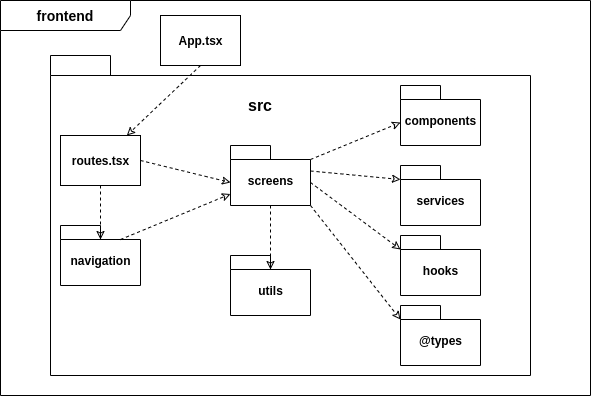

The diagram above was exported from draw.io. Its source (the exported page's mxGraphModel, read from the mxfile embedded in the PNG):
<mxGraphModel dx="1015" dy="524" grid="1" gridSize="10" guides="1" tooltips="1" connect="1" arrows="1" fold="1" page="1" pageScale="1" pageWidth="850" pageHeight="1100" math="0" shadow="0">
  <root>
    <mxCell id="0" />
    <mxCell id="1" parent="0" />
    <mxCell id="mjZ5_FkiVWn-T5Bxgb9Y-2" value="&lt;b&gt;&lt;font style=&quot;font-size: 14px&quot;&gt;frontend&lt;/font&gt;&lt;/b&gt;" style="shape=umlFrame;whiteSpace=wrap;html=1;width=130;height=30;" parent="1" vertex="1">
      <mxGeometry x="10" y="15" width="590" height="395" as="geometry" />
    </mxCell>
    <mxCell id="mjZ5_FkiVWn-T5Bxgb9Y-6" value="" style="shape=folder;fontStyle=1;spacingTop=10;tabWidth=60;tabHeight=20;tabPosition=left;html=1;" parent="1" vertex="1">
      <mxGeometry x="60" y="70" width="480" height="320" as="geometry" />
    </mxCell>
    <mxCell id="mjZ5_FkiVWn-T5Bxgb9Y-7" value="&lt;b style=&quot;font-size: 16px&quot;&gt;src&lt;/b&gt;" style="text;html=1;strokeColor=none;fillColor=none;align=center;verticalAlign=middle;whiteSpace=wrap;rounded=0;fontSize=16;" parent="1" vertex="1">
      <mxGeometry x="250" y="110" width="40" height="20" as="geometry" />
    </mxCell>
    <mxCell id="mjZ5_FkiVWn-T5Bxgb9Y-14" value="screens" style="shape=folder;fontStyle=1;spacingTop=10;tabWidth=40;tabHeight=14;tabPosition=left;html=1;" parent="1" vertex="1">
      <mxGeometry x="240" y="160" width="80" height="60" as="geometry" />
    </mxCell>
    <mxCell id="mjZ5_FkiVWn-T5Bxgb9Y-15" value="&lt;b&gt;App.tsx&lt;/b&gt;" style="html=1;" parent="1" vertex="1">
      <mxGeometry x="170" y="30" width="80" height="50" as="geometry" />
    </mxCell>
    <mxCell id="mjZ5_FkiVWn-T5Bxgb9Y-16" value="&lt;b&gt;routes.tsx&lt;/b&gt;" style="html=1;" parent="1" vertex="1">
      <mxGeometry x="70" y="150" width="80" height="50" as="geometry" />
    </mxCell>
    <mxCell id="mjZ5_FkiVWn-T5Bxgb9Y-24" value="" style="endArrow=classic;html=1;fontSize=16;dashed=1;endFill=0;exitX=0.5;exitY=1;exitDx=0;exitDy=0;" parent="1" source="mjZ5_FkiVWn-T5Bxgb9Y-15" target="mjZ5_FkiVWn-T5Bxgb9Y-16" edge="1">
      <mxGeometry width="50" height="50" relative="1" as="geometry">
        <mxPoint x="160" y="175" as="sourcePoint" />
        <mxPoint x="260" y="177" as="targetPoint" />
      </mxGeometry>
    </mxCell>
    <mxCell id="mjZ5_FkiVWn-T5Bxgb9Y-26" value="components" style="shape=folder;fontStyle=1;spacingTop=10;tabWidth=40;tabHeight=14;tabPosition=left;html=1;" parent="1" vertex="1">
      <mxGeometry x="410" y="100" width="80" height="60" as="geometry" />
    </mxCell>
    <mxCell id="mjZ5_FkiVWn-T5Bxgb9Y-27" value="utils" style="shape=folder;fontStyle=1;spacingTop=10;tabWidth=40;tabHeight=14;tabPosition=left;html=1;" parent="1" vertex="1">
      <mxGeometry x="240" y="270" width="80" height="60" as="geometry" />
    </mxCell>
    <mxCell id="62q4DqtaVv7z1ahGxDMV-12" value="" style="endArrow=classic;html=1;fontSize=16;dashed=1;endFill=0;exitX=0;exitY=0;exitDx=80;exitDy=14;entryX=0;entryY=0;entryDx=0;entryDy=37;entryPerimeter=0;exitPerimeter=0;" parent="1" source="mjZ5_FkiVWn-T5Bxgb9Y-14" target="mjZ5_FkiVWn-T5Bxgb9Y-26" edge="1">
      <mxGeometry width="50" height="50" relative="1" as="geometry">
        <mxPoint x="160" y="175" as="sourcePoint" />
        <mxPoint x="240" y="177" as="targetPoint" />
      </mxGeometry>
    </mxCell>
    <mxCell id="ffLviGF12-0b6dv_heO0-2" value="" style="endArrow=classic;html=1;fontSize=16;dashed=1;endFill=0;exitX=1;exitY=0.5;exitDx=0;exitDy=0;entryX=0;entryY=0;entryDx=0;entryDy=37;entryPerimeter=0;" parent="1" source="mjZ5_FkiVWn-T5Bxgb9Y-16" target="mjZ5_FkiVWn-T5Bxgb9Y-14" edge="1">
      <mxGeometry width="50" height="50" relative="1" as="geometry">
        <mxPoint x="290" y="217" as="sourcePoint" />
        <mxPoint x="390" y="177" as="targetPoint" />
      </mxGeometry>
    </mxCell>
    <mxCell id="ffLviGF12-0b6dv_heO0-3" value="" style="endArrow=classic;html=1;fontSize=16;dashed=1;endFill=0;exitX=0.5;exitY=1;exitDx=0;exitDy=0;exitPerimeter=0;entryX=0;entryY=0;entryDx=40;entryDy=14;entryPerimeter=0;" parent="1" source="mjZ5_FkiVWn-T5Bxgb9Y-14" target="mjZ5_FkiVWn-T5Bxgb9Y-27" edge="1">
      <mxGeometry width="50" height="50" relative="1" as="geometry">
        <mxPoint x="200" y="110" as="sourcePoint" />
        <mxPoint x="131.42857142857133" y="190" as="targetPoint" />
      </mxGeometry>
    </mxCell>
    <mxCell id="ffLviGF12-0b6dv_heO0-4" value="navigation" style="shape=folder;fontStyle=1;spacingTop=10;tabWidth=40;tabHeight=14;tabPosition=left;html=1;" parent="1" vertex="1">
      <mxGeometry x="70" y="240" width="80" height="60" as="geometry" />
    </mxCell>
    <mxCell id="ffLviGF12-0b6dv_heO0-5" value="" style="endArrow=classic;html=1;fontSize=16;dashed=1;endFill=0;exitX=0.5;exitY=1;exitDx=0;exitDy=0;entryX=0;entryY=0;entryDx=40;entryDy=14;entryPerimeter=0;" parent="1" source="mjZ5_FkiVWn-T5Bxgb9Y-16" target="ffLviGF12-0b6dv_heO0-4" edge="1">
      <mxGeometry width="50" height="50" relative="1" as="geometry">
        <mxPoint x="200" y="110" as="sourcePoint" />
        <mxPoint x="131.42857142857133" y="190" as="targetPoint" />
      </mxGeometry>
    </mxCell>
    <mxCell id="ffLviGF12-0b6dv_heO0-7" value="" style="endArrow=classic;html=1;fontSize=16;dashed=1;endFill=0;entryX=0;entryY=0;entryDx=0;entryDy=48.5;entryPerimeter=0;exitX=0;exitY=0;exitDx=60;exitDy=14;exitPerimeter=0;" parent="1" source="ffLviGF12-0b6dv_heO0-4" target="mjZ5_FkiVWn-T5Bxgb9Y-14" edge="1">
      <mxGeometry width="50" height="50" relative="1" as="geometry">
        <mxPoint x="150" y="215" as="sourcePoint" />
        <mxPoint x="210" y="217" as="targetPoint" />
      </mxGeometry>
    </mxCell>
    <mxCell id="ffLviGF12-0b6dv_heO0-8" value="services" style="shape=folder;fontStyle=1;spacingTop=10;tabWidth=40;tabHeight=14;tabPosition=left;html=1;" parent="1" vertex="1">
      <mxGeometry x="410" y="180" width="80" height="60" as="geometry" />
    </mxCell>
    <mxCell id="ffLviGF12-0b6dv_heO0-9" value="" style="endArrow=classic;html=1;fontSize=16;dashed=1;endFill=0;exitX=0;exitY=0;exitDx=80;exitDy=25.5;exitPerimeter=0;entryX=0;entryY=0;entryDx=0;entryDy=14;entryPerimeter=0;" parent="1" source="mjZ5_FkiVWn-T5Bxgb9Y-14" target="ffLviGF12-0b6dv_heO0-8" edge="1">
      <mxGeometry width="50" height="50" relative="1" as="geometry">
        <mxPoint x="110" y="240" as="sourcePoint" />
        <mxPoint x="120" y="284" as="targetPoint" />
      </mxGeometry>
    </mxCell>
    <mxCell id="sXeVfNrKkaaAhq1RQY8x-1" value="hooks" style="shape=folder;fontStyle=1;spacingTop=10;tabWidth=40;tabHeight=14;tabPosition=left;html=1;" vertex="1" parent="1">
      <mxGeometry x="410" y="250" width="80" height="60" as="geometry" />
    </mxCell>
    <mxCell id="sXeVfNrKkaaAhq1RQY8x-5" value="" style="endArrow=classic;html=1;fontSize=16;dashed=1;endFill=0;exitX=0;exitY=0;exitDx=80;exitDy=37;exitPerimeter=0;entryX=0;entryY=0;entryDx=0;entryDy=14;entryPerimeter=0;" edge="1" parent="1" source="mjZ5_FkiVWn-T5Bxgb9Y-14" target="sXeVfNrKkaaAhq1RQY8x-1">
      <mxGeometry width="50" height="50" relative="1" as="geometry">
        <mxPoint x="330" y="187" as="sourcePoint" />
        <mxPoint x="420" y="206.5" as="targetPoint" />
      </mxGeometry>
    </mxCell>
    <mxCell id="sXeVfNrKkaaAhq1RQY8x-6" value="@types" style="shape=folder;fontStyle=1;spacingTop=10;tabWidth=40;tabHeight=14;tabPosition=left;html=1;" vertex="1" parent="1">
      <mxGeometry x="410" y="320" width="80" height="60" as="geometry" />
    </mxCell>
    <mxCell id="sXeVfNrKkaaAhq1RQY8x-7" value="" style="endArrow=classic;html=1;fontSize=16;dashed=1;endFill=0;exitX=0;exitY=0;exitDx=80;exitDy=60;exitPerimeter=0;entryX=0;entryY=0;entryDx=0;entryDy=14;entryPerimeter=0;" edge="1" parent="1" source="mjZ5_FkiVWn-T5Bxgb9Y-14" target="sXeVfNrKkaaAhq1RQY8x-6">
      <mxGeometry width="50" height="50" relative="1" as="geometry">
        <mxPoint x="330" y="207" as="sourcePoint" />
        <mxPoint x="420" y="274" as="targetPoint" />
      </mxGeometry>
    </mxCell>
  </root>
</mxGraphModel>